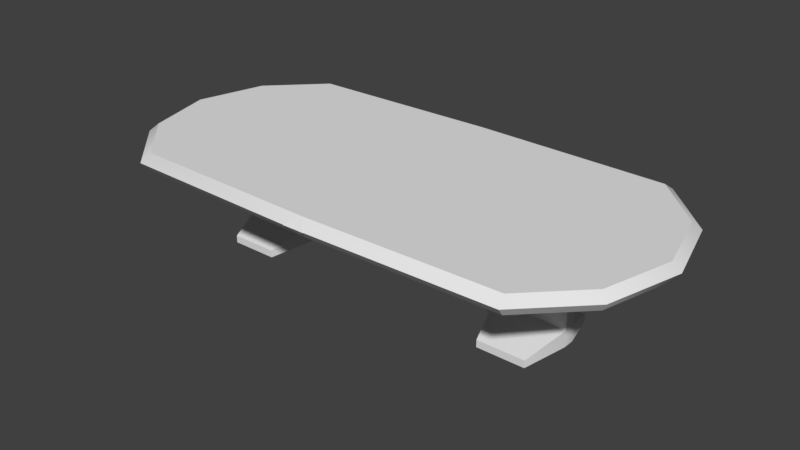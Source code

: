 # Source: mesa_redonda.blend  (saved by Blender 2.77.0; exported with 4.5.12 LTS)
import bpy
from mathutils import Matrix  # noqa: F401  (used for matrix-valued properties, if any)

bpy.ops.wm.read_factory_settings(use_empty=True)
scene = bpy.context.scene
scene.name = 'Scene'

# ---- collections
col_collection_1 = bpy.data.collections.new('Collection 1'); scene.collection.children.link(col_collection_1)

# ---- world
world_world = bpy.data.worlds.new('World'); scene.world = world_world
world_world.color = (0.05088, 0.05088, 0.05088)
world_world.use_sun_shadow = False
world_world.sun_shadow_jitter_overblur = 0.0
world_world.cycles.sampling_method = 'MANUAL'

# ---- meshes
me_cube_001 = bpy.data.meshes.new('Cube.001')
me_cube_001.from_pydata([(-1.301, -0.04084, -0.447), (-1.301, -0.04084, 0.09596), (-1.301, 0.04084, -0.447), (-1.301, 0.04084, 0.09596), (1.301, -0.04084, -0.447), (1.301, -0.04084, 0.09596), (1.301, 0.04084, -0.447), (1.301, 0.04084, 0.09596), (-0.7807, 0.04084, 0.09596), (-0.2602, 0.04084, 0.0641), (0.2602, 0.04084, 0.0641), (0.7807, 0.04084, 0.09596), (0.7807, 0.04084, -0.447), (0.2602, 0.04084, -0.1638), (-0.2602, 0.04084, -0.1638), (-0.7807, 0.04084, -0.447), (0.7807, -0.04084, 0.09596), (0.2602, -0.04084, 0.0641), (-0.2602, -0.04084, 0.0641), (-0.7807, -0.04084, 0.09596), (-0.7807, -0.04084, -0.447), (-0.2602, -0.04084, -0.1638), (0.2602, -0.04084, -0.1638), (0.7807, -0.04084, -0.447), (-1.301, -0.04084, -0.3616), (-1.301, 0.04084, -0.3616), (1.301, 0.04084, -0.3616), (1.301, -0.04084, -0.3616), (0.7807, -0.04084, -0.3616), (0.2602, -0.04084, -0.1279), (-0.2602, -0.04084, -0.1279), (-0.7807, -0.04084, -0.3616), (-0.7807, 0.04084, -0.3616), (-0.2602, 0.04084, -0.1279), (0.2602, 0.04084, -0.1279), (0.7807, 0.04084, -0.3616), (-1.213, 0.3321, -0.4333), (-1.213, 0.3321, -0.4717), (1.213, 0.3321, -0.4333), (1.213, 0.3321, -0.4717), (-0.8685, 0.3321, -0.4717), (1.213, -0.3321, -0.4333), (1.213, -0.3321, -0.4717), (0.8685, -0.3321, -0.4717), (0.8685, 0.3321, -0.4717), (-1.213, -0.3321, -0.4717), (-0.8685, -0.3321, -0.4717), (0.8685, -0.3321, -0.4333), (-0.8685, -0.3321, -0.4333), (-0.8685, 0.3321, -0.4333), (0.8685, 0.3321, -0.4333), (-1.213, -0.3321, -0.4333)], [], [(24, 25, 2, 0), (28, 23, 43, 47), (26, 27, 4, 6), (12, 35, 50, 44), (23, 12, 6, 4), (19, 8, 3, 1), (5, 7, 11, 16), (16, 11, 10, 17), (17, 10, 9, 18), (18, 9, 8, 19), (0, 2, 15, 20), (20, 15, 14, 21), (21, 14, 13, 22), (22, 13, 12, 23), (15, 2, 37, 40), (28, 29, 22, 23), (29, 30, 21, 22), (30, 31, 20, 21), (26, 6, 39, 38), (32, 33, 14, 15), (33, 34, 13, 14), (34, 35, 12, 13), (10, 11, 35, 34), (9, 10, 34, 33), (8, 9, 33, 32), (3, 8, 32, 25), (18, 19, 31, 30), (17, 18, 30, 29), (16, 17, 29, 28), (5, 16, 28, 27), (19, 1, 24, 31), (7, 5, 27, 26), (11, 7, 26, 35), (1, 3, 25, 24), (50, 38, 39, 44), (48, 51, 45, 46), (41, 47, 43, 42), (36, 49, 40, 37), (35, 26, 38, 50), (24, 0, 45, 51), (25, 32, 49, 36), (4, 27, 41, 42), (6, 12, 44, 39), (0, 20, 46, 45), (2, 25, 36, 37), (20, 31, 48, 46), (32, 15, 40, 49), (23, 4, 42, 43), (27, 28, 47, 41), (31, 24, 51, 48)])
me_cube_001.polygons.foreach_set('use_smooth', [True] * 50)
_uv = me_cube_001.uv_layers.new(name='UVMap')
_uv.uv.foreach_set('vector', [0.8224, 0.1433, 0.8224, 0.1119, 0.8542, 0.1119, 0.8542, 0.1433, 0.7922, 0.6248, 0.824, 0.6269, 0.824, 0.7391, 0.8143, 0.7384, 0.8224, 0.3986, 0.8224, 0.3672, 0.8542, 0.3672, 0.8542, 0.3986, 0.7922, 0.6227, 0.7604, 0.6248, 0.7825, 0.5112, 0.7922, 0.5106, 0.1389, 0.2, 0.1085, 0.2, 0.1085, 0.0, 0.1389, 0.0, 0.8611, 0.8, 0.8915, 0.8, 0.8915, 1.0, 0.8611, 1.0, 0.8611, 0.0, 0.8915, 0.0, 0.8915, 0.2, 0.8611, 0.2, 0.8611, 0.2, 0.8915, 0.2, 0.8915, 0.4, 0.8611, 0.4, 0.8611, 0.4, 0.8915, 0.4, 0.8915, 0.6, 0.8611, 0.6, 0.8611, 0.6, 0.8915, 0.6, 0.8915, 0.8, 0.8611, 0.8, 0.1389, 1.0, 0.1085, 1.0, 0.1085, 0.8, 0.1389, 0.8, 0.1389, 0.8, 0.1085, 0.8, 0.1085, 0.6, 0.1389, 0.6, 0.1389, 0.6, 0.1085, 0.6, 0.1085, 0.4, 0.1389, 0.4, 0.1389, 0.4, 0.1085, 0.4, 0.1085, 0.2, 0.1389, 0.2, 0.1085, 0.8, 0.1085, 1.0, 1.554e-07, 0.945, 1.221e-07, 0.855, 0.6201, 0.8, 0.5331, 0.6, 0.5464, 0.6, 0.6519, 0.8, 0.5331, 0.6, 0.5331, 0.4, 0.5464, 0.4, 0.5464, 0.6, 0.5331, 0.4, 0.6201, 0.2, 0.6519, 0.2, 0.5464, 0.4, 0.8224, 0.3986, 0.8542, 0.3986, 0.8611, 0.5106, 0.8514, 0.5106, 0.4179, 0.8, 0.3308, 0.6, 0.3442, 0.6, 0.4497, 0.8, 0.3308, 0.6, 0.3308, 0.4, 0.3442, 0.4, 0.3442, 0.6, 0.3308, 0.4, 0.4179, 0.2, 0.4497, 0.2, 0.3442, 0.4, 0.2593, 0.4, 0.2474, 0.2, 0.4179, 0.2, 0.3308, 0.4, 0.2593, 0.6, 0.2593, 0.4, 0.3308, 0.4, 0.3308, 0.6, 0.2474, 0.8, 0.2593, 0.6, 0.3308, 0.6, 0.4179, 0.8, 0.2474, 1.0, 0.2474, 0.8, 0.4179, 0.8, 0.4179, 1.0, 0.4615, 0.4, 0.4497, 0.2, 0.6201, 0.2, 0.5331, 0.4, 0.4615, 0.6, 0.4615, 0.4, 0.5331, 0.4, 0.5331, 0.6, 0.4497, 0.8, 0.4615, 0.6, 0.5331, 0.6, 0.6201, 0.8, 0.4497, 1.0, 0.4497, 0.8, 0.6201, 0.8, 0.6201, 1.0, 0.4497, 0.2, 0.4497, 0.0, 0.6201, 0.0, 0.6201, 0.2, 0.6519, 0.3986, 0.6519, 0.3672, 0.8224, 0.3672, 0.8224, 0.3986, 0.2474, 0.2, 0.2474, 0.0, 0.4179, 0.0, 0.4179, 0.2, 0.6519, 0.1433, 0.6519, 0.1119, 0.8224, 0.1119, 0.8224, 0.1433, 0.7896, 0.7391, 0.7896, 0.829, 0.7799, 0.829, 0.7799, 0.7391, 0.7896, 0.829, 0.7896, 0.7391, 0.7993, 0.7391, 0.7993, 0.829, 0.7799, 0.7391, 0.7799, 0.829, 0.7702, 0.829, 0.7702, 0.7391, 0.7604, 0.829, 0.7604, 0.7391, 0.7702, 0.7391, 0.7702, 0.829, 0.7604, 0.7106, 0.7604, 0.9106, 0.6519, 0.8555, 0.6519, 0.7656, 0.8224, 0.1433, 0.8542, 0.1433, 0.8611, 0.2553, 0.8514, 0.2553, 1.0, 0.2, 1.0, 0.4, 0.8915, 0.345, 0.8915, 0.255, 0.8542, 0.3672, 0.8224, 0.3672, 0.8514, 0.2553, 0.8611, 0.2553, 0.1085, 0.0, 0.1085, 0.2, 3.33e-08, 0.145, 0.0, 0.05501, 0.1389, 1.0, 0.1389, 0.8, 0.2474, 0.855, 0.2474, 0.945, 0.8542, 0.1119, 0.8224, 0.1119, 0.8514, 0.0, 0.8611, 0.0, 0.7922, 0.737, 0.7604, 0.7391, 0.7825, 0.6254, 0.7922, 0.6248, 0.7922, 0.5106, 0.824, 0.5126, 0.824, 0.6248, 0.8143, 0.6242, 0.1389, 0.2, 0.1389, 0.0, 0.2474, 0.05501, 0.2474, 0.145, 0.8915, 0.2, 0.8915, 0.0, 1.0, 0.05501, 1.0, 0.145, 0.6519, 0.7106, 0.6519, 0.5106, 0.7604, 0.5656, 0.7604, 0.6555])
me_cube_001.use_remesh_preserve_volume = False
me_cube_001.use_remesh_preserve_attributes = False
me_cube_001.use_mirror_vertex_groups = False
me_cube_001.update()
me_circle = bpy.data.meshes.new('Circle')
me_circle.from_pydata([(0.0, 0.8958, 0.0), (1.949, -4.792e-07, 0.06672), (1.805, -0.5342, 0.06672), (1.414, -0.9252, 0.06672), (-0.08028, -0.957, 0.06672), (-0.08028, 0.957, 0.06672), (-1.509e-07, -0.8958, 0.0), (1.399, -0.866, 0.0), (1.765, -0.5, 0.0), (1.899, -4.649e-07, 0.0), (1.765, 0.5, 0.0), (1.399, 0.866, 0.0), (1.805, 0.5341, 0.06672), (1.414, 0.9252, 0.06672), (1.887, -4.607e-07, 0.12), (1.755, -0.4915, 0.12), (1.395, -0.8513, 0.12), (0.0, -0.8806, 0.12), (0.0, 0.8806, 0.12), (1.755, 0.4915, 0.12), (1.395, 0.8513, 0.12)], [], [(6, 0, 11, 10, 9, 8, 7), (12, 13, 20, 19), (10, 11, 13, 12), (8, 9, 1, 2), (6, 7, 3, 4), (11, 0, 5, 13), (9, 10, 12, 1), (7, 8, 2, 3), (0, 6, 4, 5), (17, 16, 15, 14, 19, 20, 18), (2, 1, 14, 15), (5, 4, 17, 18), (13, 5, 18, 20), (3, 2, 15, 16), (1, 12, 19, 14), (4, 3, 16, 17)])
me_circle.polygons.foreach_set('use_smooth', [True] * 16)
_uv = me_circle.uv_layers.new(name='UVMap')
_uv.uv.foreach_set('vector', [0.484, 0.9604, 0.01598, 0.9604, 0.02376, 0.2708, 0.1194, 0.0904, 0.25, 0.02436, 0.3806, 0.0904, 0.4762, 0.2708, 0.8895, 0.07054, 0.9917, 0.2633, 0.9724, 0.2727, 0.8784, 0.09534, 0.1194, 0.0904, 0.02376, 0.2708, 0.008312, 0.2633, 0.1105, 0.07054, 0.3806, 0.0904, 0.25, 0.02436, 0.25, 0.0, 0.3895, 0.07054, 0.484, 0.9604, 0.4762, 0.2708, 0.4917, 0.2633, 0.5, 1.0, 0.02376, 0.2708, 0.01598, 0.9604, 0.0, 1.0, 0.008312, 0.2633, 0.25, 0.02436, 0.1194, 0.0904, 0.1105, 0.07054, 0.25, 0.0, 0.4762, 0.2708, 0.3806, 0.0904, 0.3895, 0.07054, 0.4917, 0.2633, 0.01598, 0.9604, 0.484, 0.9604, 0.5, 1.0, 0.0, 1.0, 0.52, 0.9604, 0.5276, 0.2727, 0.6216, 0.09534, 0.75, 0.03043, 0.8784, 0.09534, 0.9724, 0.2727, 0.98, 0.9604, 0.6105, 0.07054, 0.75, 0.0, 0.75, 0.03043, 0.6216, 0.09534, 1.0, 1.0, 0.5, 1.0, 0.52, 0.9604, 0.98, 0.9604, 0.9917, 0.2633, 1.0, 1.0, 0.98, 0.9604, 0.9724, 0.2727, 0.5083, 0.2633, 0.6105, 0.07054, 0.6216, 0.09534, 0.5276, 0.2727, 0.75, 0.0, 0.8895, 0.07054, 0.8784, 0.09534, 0.75, 0.03043, 0.5, 1.0, 0.5083, 0.2633, 0.5276, 0.2727, 0.52, 0.9604])
me_circle.use_remesh_preserve_volume = False
me_circle.use_remesh_preserve_attributes = False
me_circle.use_mirror_vertex_groups = False
me_circle.update()

# ---- objects
ob_cube = bpy.data.objects.new('Cube', me_cube_001)
ob_circle = bpy.data.objects.new('Circle', me_circle)

# ---- transforms, parenting, visibility, modifiers, constraints
ob_cube.location = (0.0, 0.0, -0.0497)
ob_cube.scale = (1.0, 1.0, 1.35)
ob_cube.lineart.crease_threshold = 0.0
_m = ob_cube.modifiers.new('EdgeSplit', 'EDGE_SPLIT')
ob_circle.location = (0.0, 0.0, 0.0)
ob_circle.lineart.crease_threshold = 0.0
_m = ob_circle.modifiers.new('Mirror', 'MIRROR')
_m.use_clip = True
_m = ob_circle.modifiers.new('EdgeSplit', 'EDGE_SPLIT')

# ---- collection membership
col_collection_1.objects.link(ob_cube)
col_collection_1.objects.link(ob_circle)

# ---- scene / render settings (as saved in the file)
scene.frame_start = 1; scene.frame_end = 250; scene.frame_set(1)
scene.render.engine = 'BLENDER_EEVEE_NEXT'
scene.render.resolution_percentage = 50
scene.render.dither_intensity = 0.0
scene.cycles.use_denoising = False
scene.cycles.samples = 128
scene.cycles.sampling_pattern = 'TABULATED_SOBOL'
scene.cycles.light_sampling_threshold = 0.0
scene.cycles.use_adaptive_sampling = False
scene.cycles.use_light_tree = False
scene.cycles.blur_glossy = 0.0
scene.cycles.sample_clamp_indirect = 0.0
scene.view_settings.view_transform = 'Standard'
bpy.context.view_layer.update()

# ---- added for rendering (the .blend has no active camera and no usable light): camera, sun
cam_auto = bpy.data.cameras.new('AutoCamera')
cam_auto.lens = 50.0
cam_auto.sensor_width = 36.0
cam_auto.clip_end = 1000.0
ob_auto_camera = bpy.data.objects.new('AutoCamera', cam_auto)
scene.collection.objects.link(ob_auto_camera)
ob_auto_camera.location = (4.08585, -4.90302, 2.98547)
ob_auto_camera.rotation_euler = (1.09748, -7.21219e-08, 0.694738)
scene.camera = ob_auto_camera
light_auto_sun = bpy.data.lights.new('AutoSun', 'SUN')
light_auto_sun.energy = 3.0
light_auto_sun.angle = 0.0523599
ob_auto_sun = bpy.data.objects.new('AutoSun', light_auto_sun)
scene.collection.objects.link(ob_auto_sun)
ob_auto_sun.rotation_euler = (0.872665, 0.174533, 0.523599)
bpy.context.view_layer.update()
